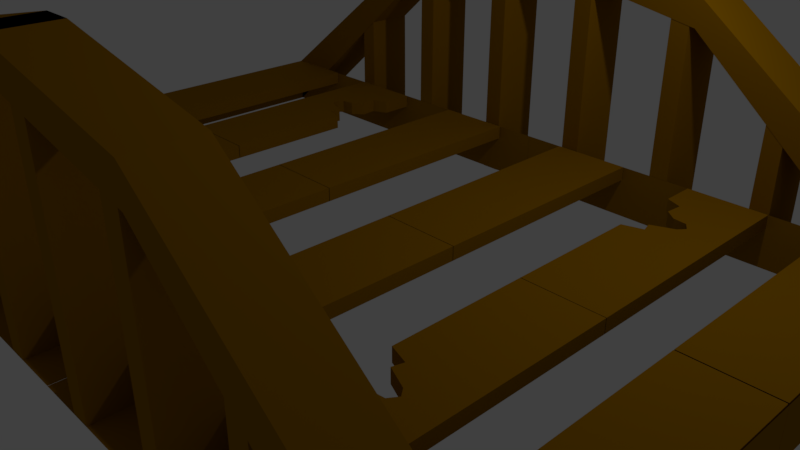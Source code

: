 # Source: Pontera.blend  (saved by Blender 2.79.0; exported with 4.5.12 LTS)
import bpy
from mathutils import Matrix  # noqa: F401  (used for matrix-valued properties, if any)

bpy.ops.wm.read_factory_settings(use_empty=True)
scene = bpy.context.scene
scene.name = 'Scene'

# ---- collections
col_collection_1 = bpy.data.collections.new('Collection 1'); scene.collection.children.link(col_collection_1)

# ---- materials (node trees are filled in below, after node groups)
mat_material = bpy.data.materials.new('Material')
mat_material.alpha_threshold = 0.0
mat_material.use_transparent_shadow = False
mat_material.diffuse_color = (0.3185, 0.1451, 0.0, 1.0)
mat_material.specular_color = (0.8412, 0.7274, 0.6605)
mat_material.roughness = 0.5
mat_material.line_color = (0.0, 0.0, 0.0, 1.0)

# ---- material node trees

# ---- world
world_world = bpy.data.worlds.new('World'); scene.world = world_world
world_world.color = (0.05088, 0.05088, 0.05088)
world_world.use_sun_shadow = False
world_world.sun_shadow_jitter_overblur = 0.0
world_world.cycles.sampling_method = 'MANUAL'

# ---- cameras
cam_camera = bpy.data.cameras.new('Camera')
cam_camera.clip_end = 100.0
cam_camera.lens = 35.0
cam_camera.sensor_width = 32.0
cam_camera.sensor_height = 18.0
cam_camera.ortho_scale = 7.314
cam_camera.dof.focus_distance = 0.0
cam_camera.dof.aperture_fstop = 128.0

# ---- lights
light_lamp = bpy.data.lights.new('Lamp', 'POINT')
light_lamp.transmission_factor = 0.0
light_lamp.cutoff_distance = 30.0
light_lamp.energy = 100.0
light_lamp.shadow_buffer_clip_start = 1.001
light_lamp.shadow_soft_size = 0.1
light_lamp.shadow_maximum_resolution = 0.006
light_lamp.use_absolute_resolution = True

# ---- meshes
me_cubo = bpy.data.meshes.new('Cubo')
me_cubo.from_pydata([(-0.1829, 3.042, 2.41), (-0.1829, 3.042, 2.775), (0.1829, 3.714, 2.775), (-0.1829, 3.714, 2.41), (-0.1829, 3.714, 2.775), (0.1829, 3.042, 2.41), (0.1829, 3.042, 2.775), (0.1829, 3.714, 2.41), (-2.15, 3.042, 2.386), (-2.15, 3.714, 2.386), (-2.15, 3.042, 2.021), (-2.15, 3.714, 2.021), (-5.003, 3.042, -0.4649), (-5.003, 3.042, 0.1829), (-5.003, 3.714, -0.4649), (-5.003, 3.714, 0.1829), (-5.003, -0.0006667, -0.4649), (-5.003, -0.0006667, 0.1829), (0.001072, 3.042, 0.1829), (0.001072, 3.042, -0.4649), (0.004377, 3.044, 0.1829), (0.004377, 3.044, -0.4649), (-4.993, 3.034, 0.188), (-4.993, 0.1394, 0.188), (-4.993, -0.001325, 0.188), (-3.352, 3.046, -0.4633), (-3.352, 3.046, 0.05437), (-3.352, 3.711, -0.4633), (-3.352, 3.711, 0.05437), (-3.117, 3.046, -0.4633), (-3.117, 3.046, 0.05437), (-3.117, 3.711, -0.4633), (-3.117, 3.711, 0.05437), (-3.341, 3.046, 1.453), (-3.341, 3.711, 1.453), (-3.128, 3.046, 1.553), (-3.128, 3.711, 1.553), (-2.083, 3.046, -0.4633), (-2.083, 3.046, 0.05437), (-2.083, 3.711, -0.4633), (-2.083, 3.711, 0.05437), (-1.847, 3.046, -0.4633), (-1.847, 3.046, 0.05437), (-1.847, 3.711, -0.4633), (-1.847, 3.711, 0.05437), (-2.08, 3.046, 2.034), (-2.08, 3.711, 2.034), (-1.849, 3.046, 2.081), (-1.849, 3.711, 2.081), (-0.7774, 3.046, -0.4696), (-0.7774, 3.046, 0.04807), (-0.7774, 3.711, -0.4696), (-0.7774, 3.711, 0.04807), (-0.5417, 3.046, -0.4696), (-0.5417, 3.046, 0.04807), (-0.5417, 3.711, -0.4696), (-0.5417, 3.711, 0.04807), (-0.7751, 3.046, 2.291), (-0.7751, 3.711, 2.291), (-0.5441, 3.046, 2.338), (-0.5441, 3.711, 2.338), (-1.488, 0.1394, 0.188), (-1.488, 3.034, 0.188), (-0.5093, 0.1394, 0.188), (-0.5093, 3.034, 0.188), (-1.488, -0.003617, 0.188), (-0.5093, -0.003617, 0.188), (-1.488, 3.034, 0.01767), (-0.5093, 3.034, 0.01767), (-1.488, 0.1394, 0.01767), (-0.5093, 0.1394, 0.01767), (-1.488, -0.003617, 0.01767), (-0.5093, -0.003617, 0.01767), (-3.347, 3.034, 0.188), (-2.369, 3.034, 0.188), (-3.347, 0.1394, 0.188), (-2.369, 0.1394, 0.188), (-3.347, -0.003617, 0.188), (-2.369, -0.003617, 0.188), (-3.347, 0.1394, 0.01767), (-3.347, 3.034, 0.01767), (-2.369, 3.034, 0.01767), (-2.369, 0.1394, 0.01767), (-3.347, -0.003617, 0.01767), (-2.369, -0.003617, 0.01767), (-4.992, 3.044, 0.188), (-4.014, 3.044, 0.188), (-4.992, 0.1496, 0.188), (-4.014, 0.1496, 0.188), (-4.992, 0.0066, 0.188), (-4.014, 0.0066, 0.188), (-4.992, 3.044, 0.01767), (-4.014, 3.044, 0.01767), (-4.992, 0.1496, 0.01767), (-4.014, 0.1496, 0.01767), (-4.992, 0.0066, 0.01767), (-4.014, 0.0066, 0.01767), (-2.369, 1.669, 0.188), (-2.369, 1.669, 0.01767), (-2.615, 1.748, 0.188), (-2.615, 1.748, 0.01767), (-2.578, 1.878, 0.188), (-2.578, 1.878, 0.01767), (-2.848, 1.994, 0.188), (-2.848, 1.994, 0.01767), (-2.916, 2.08, 0.188), (-2.916, 2.08, 0.01767), (-2.848, 2.182, 0.188), (-2.848, 2.182, 0.01767), (-2.684, 2.203, 0.188), (-2.684, 2.203, 0.01767), (-2.547, 2.316, 0.188), (-2.547, 2.316, 0.01767), (-2.564, 2.528, 0.188), (-2.564, 2.528, 0.01767), (-2.369, 2.609, 0.188), (-2.369, 2.609, 0.01767), (-2.369, 2.609, 0.188), (-2.369, 2.609, 0.01767), (-1.267, 3.042, -0.4649), (-1.267, 3.714, -0.4649), (-0.001885, 3.042, -0.4649), (-0.001885, 3.714, -0.4649)], [(23, 24), (81, 80), (22, 23), (21, 20)], [(0, 1, 8, 10), (3, 7, 2, 4), (7, 5, 6, 2), (5, 0, 1, 6), (3, 0, 5, 7), (2, 6, 1, 4), (4, 3, 11, 9), (9, 8, 13, 15), (4, 1, 8, 9), (0, 3, 11, 10), (12, 14, 15, 13), (9, 11, 14, 15), (10, 8, 13, 12), (11, 10, 12, 14), (12, 13, 17, 16), (13, 12, 19, 18), (25, 26, 28, 27), (27, 28, 32, 31), (31, 32, 30, 29), (29, 30, 26, 25), (27, 31, 29, 25), (30, 32, 36, 35), (36, 34, 33, 35), (28, 26, 33, 34), (26, 30, 35, 33), (32, 28, 34, 36), (37, 38, 40, 39), (39, 40, 44, 43), (43, 44, 42, 41), (41, 42, 38, 37), (39, 43, 41, 37), (42, 44, 48, 47), (48, 46, 45, 47), (40, 38, 45, 46), (38, 42, 47, 45), (44, 40, 46, 48), (49, 50, 52, 51), (51, 52, 56, 55), (55, 56, 54, 53), (53, 54, 50, 49), (51, 55, 53, 49), (54, 56, 60, 59), (60, 58, 57, 59), (52, 50, 57, 58), (50, 54, 59, 57), (56, 52, 58, 60), (62, 64, 63, 61), (63, 66, 65, 61), (67, 69, 70, 68), (70, 69, 71, 72), (64, 62, 67, 68), (63, 64, 68, 70), (61, 65, 71, 69), (63, 61, 69, 70), (62, 61, 69, 67), (66, 63, 70, 72), (65, 66, 72, 71), (82, 76, 97, 98), (76, 78, 77, 75), (82, 79, 83, 84), (75, 77, 83, 79), (73, 75, 79, 80), (78, 76, 82, 84), (85, 86, 88, 87), (88, 90, 89, 87), (91, 93, 94, 92), (94, 93, 95, 96), (88, 86, 92, 94), (87, 89, 95, 93), (85, 87, 93, 91), (90, 88, 94, 96), (98, 97, 99, 100), (100, 99, 101, 102), (102, 101, 103, 104), (104, 103, 105, 106), (106, 105, 107, 108), (108, 107, 109, 110), (110, 109, 111, 112), (112, 111, 113, 114), (114, 113, 115, 116), (81, 74, 117, 118), (73, 74, 117, 115, 113, 111, 109, 107, 105, 103, 101, 99, 97, 76, 75), (14, 12, 119, 120), (120, 119, 121, 122)])
me_cubo.materials.append(mat_material)
me_cubo.use_remesh_preserve_volume = False
me_cubo.use_remesh_preserve_attributes = False
me_cubo.use_mirror_vertex_groups = False
me_cubo.update()

# ---- objects
ob_cubo = bpy.data.objects.new('Cubo', me_cubo)
ob_lamp = bpy.data.objects.new('Lamp', light_lamp)
ob_camera = bpy.data.objects.new('Camera', cam_camera)

# ---- transforms, parenting, visibility, modifiers, constraints
ob_cubo.location = (0.6288, -0.7055, 0.9917)
ob_cubo.lineart.crease_threshold = 0.0
_m = ob_cubo.modifiers.new('Espelhar', 'MIRROR')
_m.use_axis = (True, True, False)
ob_lamp.location = (4.076, 1.005, 5.904)
ob_lamp.rotation_euler = (0.6503, 0.05522, 1.866)
ob_lamp.lock_rotations_4d = False
ob_lamp.empty_display_type = 'ARROWS'
ob_lamp.color = (0.0, 0.0, 0.0, 0.0)
ob_lamp.lineart.crease_threshold = 0.0
ob_camera.location = (7.481, -6.508, 5.344)
ob_camera.rotation_euler = (1.109, 0.0, 0.8149)
ob_camera.lock_rotations_4d = False
ob_camera.empty_display_type = 'ARROWS'
ob_camera.color = (0.0, 0.0, 0.0, 0.0)
ob_camera.display_type = 'WIRE'
ob_camera.lineart.crease_threshold = 0.0

# ---- collection membership
col_collection_1.objects.link(ob_cubo)
col_collection_1.objects.link(ob_lamp)
col_collection_1.objects.link(ob_camera)

# ---- scene / render settings (as saved in the file)
scene.camera = ob_camera
scene.frame_start = 1; scene.frame_end = 250; scene.frame_set(1)
scene.render.engine = 'BLENDER_EEVEE_NEXT'
scene.render.resolution_percentage = 50
scene.render.dither_intensity = 0.0
scene.cycles.use_denoising = False
scene.cycles.samples = 128
scene.cycles.sampling_pattern = 'TABULATED_SOBOL'
scene.cycles.use_adaptive_sampling = False
scene.cycles.use_light_tree = False
scene.cycles.blur_glossy = 0.0
scene.cycles.sample_clamp_indirect = 0.0
scene.view_settings.view_transform = 'Standard'
bpy.context.view_layer.update()
